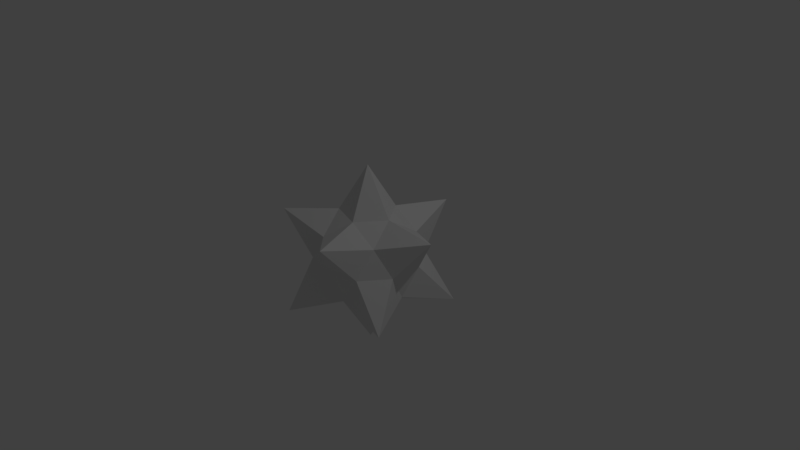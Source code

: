 # Source: gem004.blend  (saved by Blender 2.79.0; exported with 4.5.12 LTS)
import bpy
from mathutils import Matrix  # noqa: F401  (used for matrix-valued properties, if any)

bpy.ops.wm.read_factory_settings(use_empty=True)
scene = bpy.context.scene
scene.name = 'Scene'

# ---- collections
col_collection_1 = bpy.data.collections.new('Collection 1'); scene.collection.children.link(col_collection_1)

# ---- world
world_world = bpy.data.worlds.new('World'); scene.world = world_world
world_world.color = (0.05088, 0.05088, 0.05088)
world_world.use_sun_shadow = False
world_world.sun_shadow_jitter_overblur = 0.0
world_world.cycles.sampling_method = 'MANUAL'

# ---- cameras
cam_camera = bpy.data.cameras.new('Camera')
cam_camera.clip_end = 100.0
cam_camera.lens = 35.0
cam_camera.sensor_width = 32.0
cam_camera.sensor_height = 18.0
cam_camera.ortho_scale = 7.314
cam_camera.dof.focus_distance = 0.0
cam_camera.dof.aperture_fstop = 128.0

# ---- lights
light_lamp = bpy.data.lights.new('Lamp', 'POINT')
light_lamp.transmission_factor = 0.0
light_lamp.cutoff_distance = 30.0
light_lamp.energy = 100.0
light_lamp.shadow_buffer_clip_start = 1.001
light_lamp.shadow_soft_size = 0.1
light_lamp.shadow_maximum_resolution = 0.006
light_lamp.use_absolute_resolution = True

# ---- meshes
me_icosphere = bpy.data.meshes.new('Icosphere')
me_icosphere.from_pydata([(-2.048e-06, 4.398e-09, -1.241), (0.8978, -0.6523, -0.5549), (-0.3429, -1.055, -0.5549), (-1.11, 4.398e-09, -0.5549), (-0.3429, 1.055, -0.5549), (0.8978, 0.6523, -0.5549), (0.3429, -1.055, 0.5549), (-0.8978, -0.6523, 0.5549), (-0.8978, 0.6523, 0.5549), (0.3429, 1.055, 0.5549), (1.11, 2.043e-08, 0.5549), (1.984e-06, 4.398e-09, 1.241), (-0.1172, -0.3606, -0.6135), (0.3067, -0.2228, -0.6135), (0.1896, -0.5834, -0.3792), (0.6135, 4.398e-09, -0.3792), (0.3067, 0.2228, -0.6135), (-0.3792, 4.398e-09, -0.6135), (-0.4963, -0.3606, -0.3792), (-0.1172, 0.3606, -0.6135), (-0.4963, 0.3606, -0.3792), (0.1896, 0.5834, -0.3792), (0.6859, -0.2228, 1.179e-05), (0.6859, 0.2228, 1.179e-05), (3.958e-09, -0.7212, 1.543e-08), (0.4239, -0.5834, 2.646e-06), (-0.6859, -0.2228, -1.175e-05), (-0.4239, -0.5834, -2.615e-06), (-0.4239, 0.5834, -2.598e-06), (-0.6859, 0.2228, -1.174e-05), (0.4239, 0.5834, 2.652e-06), (-7.407e-09, 0.7212, 2.679e-08), (0.4963, -0.3606, 0.3792), (-0.1896, -0.5834, 0.3792), (-0.6135, 4.398e-09, 0.3792), (-0.1896, 0.5834, 0.3792), (0.4963, 0.3606, 0.3792), (0.1172, -0.3606, 0.6135), (0.3792, 4.398e-09, 0.6135), (-0.3067, -0.2228, 0.6135), (-0.3067, 0.2228, 0.6135), (0.1172, 0.3606, 0.6135)], [], [(0, 13, 12), (1, 13, 15), (0, 12, 17), (0, 17, 19), (0, 19, 16), (1, 15, 22), (2, 14, 24), (3, 18, 26), (4, 20, 28), (5, 21, 30), (1, 22, 25), (2, 24, 27), (3, 26, 29), (4, 28, 31), (5, 30, 23), (6, 32, 37), (7, 33, 39), (8, 34, 40), (9, 35, 41), (10, 36, 38), (38, 41, 11), (38, 36, 41), (36, 9, 41), (41, 40, 11), (41, 35, 40), (35, 8, 40), (40, 39, 11), (40, 34, 39), (34, 7, 39), (39, 37, 11), (39, 33, 37), (33, 6, 37), (37, 38, 11), (37, 32, 38), (32, 10, 38), (23, 36, 10), (23, 30, 36), (30, 9, 36), (31, 35, 9), (31, 28, 35), (28, 8, 35), (29, 34, 8), (29, 26, 34), (26, 7, 34), (27, 33, 7), (27, 24, 33), (24, 6, 33), (25, 32, 6), (25, 22, 32), (22, 10, 32), (30, 31, 9), (30, 21, 31), (21, 4, 31), (28, 29, 8), (28, 20, 29), (20, 3, 29), (26, 27, 7), (26, 18, 27), (18, 2, 27), (24, 25, 6), (24, 14, 25), (14, 1, 25), (22, 23, 10), (22, 15, 23), (15, 5, 23), (16, 21, 5), (16, 19, 21), (19, 4, 21), (19, 20, 4), (19, 17, 20), (17, 3, 20), (17, 18, 3), (17, 12, 18), (12, 2, 18), (15, 16, 5), (15, 13, 16), (13, 0, 16), (12, 14, 2), (12, 13, 14), (13, 1, 14)])
me_icosphere.use_remesh_preserve_volume = False
me_icosphere.use_remesh_preserve_attributes = False
me_icosphere.use_mirror_vertex_groups = False
me_icosphere.update()

# ---- objects
ob_icosphere = bpy.data.objects.new('Icosphere', me_icosphere)
ob_lamp = bpy.data.objects.new('Lamp', light_lamp)
ob_camera = bpy.data.objects.new('Camera', cam_camera)

# ---- transforms, parenting, visibility, modifiers, constraints
ob_icosphere.location = (0.0, 0.0, 0.0)
ob_icosphere.lineart.crease_threshold = 0.0
ob_lamp.location = (4.076, 1.005, 5.904)
ob_lamp.rotation_euler = (0.6503, 0.05522, 1.866)
ob_lamp.lock_rotations_4d = False
ob_lamp.empty_display_type = 'ARROWS'
ob_lamp.color = (0.0, 0.0, 0.0, 0.0)
ob_lamp.lineart.crease_threshold = 0.0
ob_camera.location = (7.481, -6.508, 5.344)
ob_camera.rotation_euler = (1.109, 0.0, 0.8149)
ob_camera.lock_rotations_4d = False
ob_camera.empty_display_type = 'ARROWS'
ob_camera.color = (0.0, 0.0, 0.0, 0.0)
ob_camera.display_type = 'WIRE'
ob_camera.lineart.crease_threshold = 0.0

# ---- collection membership
col_collection_1.objects.link(ob_icosphere)
col_collection_1.objects.link(ob_lamp)
col_collection_1.objects.link(ob_camera)

# ---- scene / render settings (as saved in the file)
scene.camera = ob_camera
scene.frame_start = 1; scene.frame_end = 250; scene.frame_set(1)
scene.render.engine = 'BLENDER_EEVEE_NEXT'
scene.render.resolution_percentage = 50
scene.render.dither_intensity = 0.0
scene.cycles.use_denoising = False
scene.cycles.samples = 128
scene.cycles.sampling_pattern = 'TABULATED_SOBOL'
scene.cycles.use_adaptive_sampling = False
scene.cycles.use_light_tree = False
scene.cycles.blur_glossy = 0.0
scene.cycles.sample_clamp_indirect = 0.0
scene.view_settings.view_transform = 'Standard'
bpy.context.view_layer.update()
